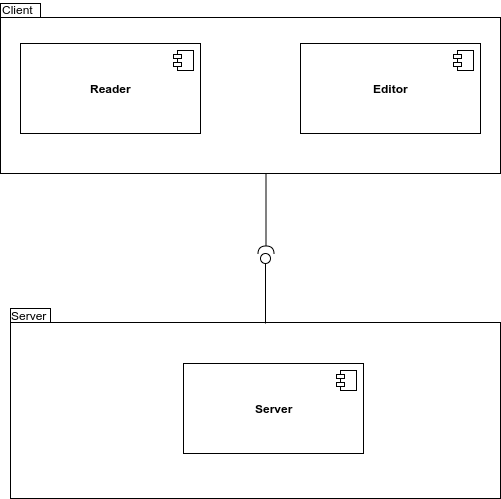

The diagram above was exported from draw.io. Its source (the exported page's mxGraphModel, read from the mxfile embedded in the PNG):
<mxGraphModel dx="1361" dy="736" grid="1" gridSize="10" guides="1" tooltips="1" connect="1" arrows="1" fold="1" page="1" pageScale="1" pageWidth="826" pageHeight="1169" background="#ffffff" math="0" shadow="0">
  <root>
    <mxCell id="0" />
    <mxCell id="1" parent="0" />
    <mxCell id="18" value="package" style="shape=folder;fontStyle=1;spacingTop=10;tabWidth=40;tabHeight=14;tabPosition=left;html=1;" vertex="1" parent="1">
      <mxGeometry x="150" y="415" width="490" height="190" as="geometry" />
    </mxCell>
    <mxCell id="3" value="" style="shape=folder;fontStyle=1;spacingTop=10;tabWidth=40;tabHeight=14;tabPosition=left;html=1;" vertex="1" parent="1">
      <mxGeometry x="140" y="110" width="500" height="170" as="geometry" />
    </mxCell>
    <mxCell id="5" value="&lt;b&gt;Reader&lt;/b&gt;" style="html=1;" vertex="1" parent="1">
      <mxGeometry x="160" y="150" width="180" height="90" as="geometry" />
    </mxCell>
    <mxCell id="6" value="" style="shape=component;jettyWidth=8;jettyHeight=4;" vertex="1" parent="5">
      <mxGeometry x="1" width="20" height="20" relative="1" as="geometry">
        <mxPoint x="-27" y="7" as="offset" />
      </mxGeometry>
    </mxCell>
    <mxCell id="7" value="&lt;b&gt;Editor&lt;/b&gt;" style="html=1;" vertex="1" parent="1">
      <mxGeometry x="440" y="150" width="180" height="90" as="geometry" />
    </mxCell>
    <mxCell id="8" value="" style="shape=component;jettyWidth=8;jettyHeight=4;" vertex="1" parent="7">
      <mxGeometry x="1" width="20" height="20" relative="1" as="geometry">
        <mxPoint x="-27" y="7" as="offset" />
      </mxGeometry>
    </mxCell>
    <mxCell id="9" value="&lt;b&gt;Server&lt;/b&gt;" style="html=1;" vertex="1" parent="1">
      <mxGeometry x="323" y="470" width="180" height="90" as="geometry" />
    </mxCell>
    <mxCell id="10" value="" style="shape=component;jettyWidth=8;jettyHeight=4;" vertex="1" parent="9">
      <mxGeometry x="1" width="20" height="20" relative="1" as="geometry">
        <mxPoint x="-27" y="7" as="offset" />
      </mxGeometry>
    </mxCell>
    <mxCell id="16" value="" style="shape=lollipop;direction=south;html=1;rotation=-90;" vertex="1" parent="1">
      <mxGeometry x="370" y="390" width="70" height="10" as="geometry" />
    </mxCell>
    <mxCell id="17" value="" style="shape=requires;direction=north;html=1;rotation=-90;" vertex="1" parent="1">
      <mxGeometry x="363" y="313" width="85" height="20" as="geometry" />
    </mxCell>
    <mxCell id="20" value="Client" style="text;html=1;resizable=0;points=[];autosize=1;align=left;verticalAlign=top;spacingTop=-4;" vertex="1" parent="1">
      <mxGeometry x="140" y="107" width="50" height="20" as="geometry" />
    </mxCell>
    <mxCell id="21" value="Server" style="text;html=1;resizable=0;points=[];autosize=1;align=left;verticalAlign=top;spacingTop=-4;" vertex="1" parent="1">
      <mxGeometry x="149" y="413" width="50" height="20" as="geometry" />
    </mxCell>
  </root>
</mxGraphModel>